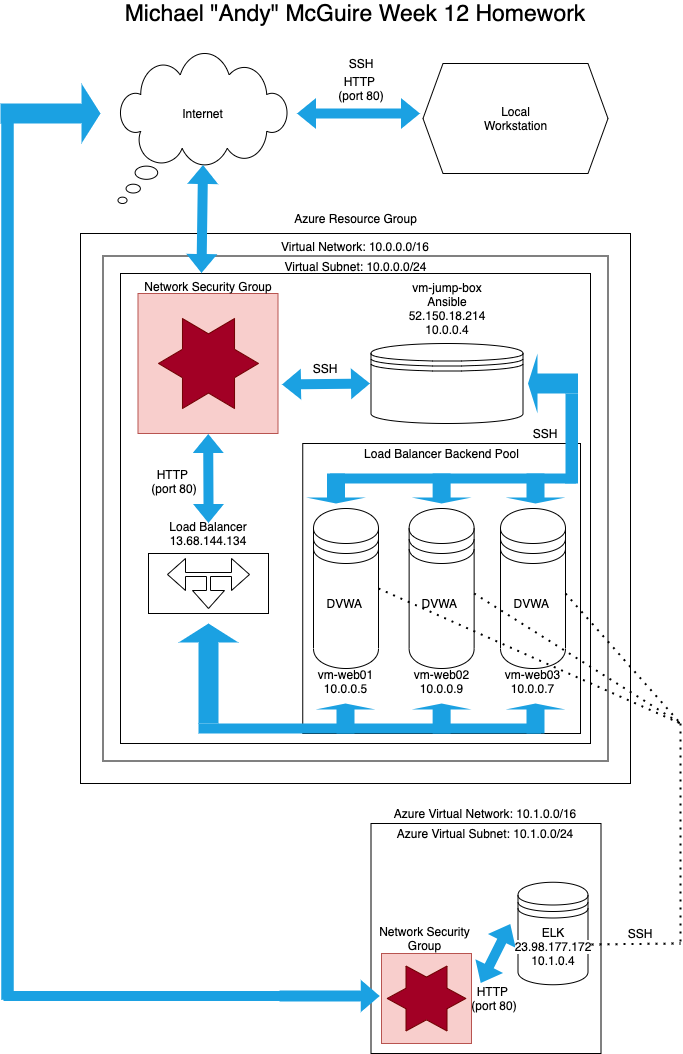

The diagram above was exported from draw.io. Its source (the exported page's mxGraphModel, read from the mxfile embedded in the PNG):
<mxGraphModel dx="626" dy="794" grid="1" gridSize="10" guides="1" tooltips="1" connect="1" arrows="1" fold="1" page="1" pageScale="1" pageWidth="850" pageHeight="1100" math="0" shadow="0">
  <root>
    <mxCell id="0" />
    <mxCell id="1" parent="0" />
    <mxCell id="mGBAF2BcCmax8eMBjTyQ-1" value="" style="whiteSpace=wrap;html=1;aspect=fixed;" parent="1" vertex="1">
      <mxGeometry x="160" y="260" width="550" height="550" as="geometry" />
    </mxCell>
    <mxCell id="mGBAF2BcCmax8eMBjTyQ-2" value="Azure Resource Group" style="text;html=1;strokeColor=none;fillColor=none;align=center;verticalAlign=middle;whiteSpace=wrap;rounded=0;" parent="1" vertex="1">
      <mxGeometry x="297.5" y="230" width="275" height="30" as="geometry" />
    </mxCell>
    <mxCell id="mGBAF2BcCmax8eMBjTyQ-4" value="" style="whiteSpace=wrap;html=1;aspect=fixed;" parent="1" vertex="1">
      <mxGeometry x="182.5" y="282.5" width="505" height="505" as="geometry" />
    </mxCell>
    <mxCell id="mGBAF2BcCmax8eMBjTyQ-6" value="Virtual Network: 10.0.0.0/16" style="text;html=1;strokeColor=none;fillColor=none;align=center;verticalAlign=middle;whiteSpace=wrap;rounded=0;" parent="1" vertex="1">
      <mxGeometry x="295" y="262.5" width="280" height="20" as="geometry" />
    </mxCell>
    <mxCell id="mGBAF2BcCmax8eMBjTyQ-7" value="" style="rounded=0;whiteSpace=wrap;html=1;" parent="1" vertex="1">
      <mxGeometry x="200" y="300" width="470" height="470" as="geometry" />
    </mxCell>
    <mxCell id="mGBAF2BcCmax8eMBjTyQ-8" value="Virtual Subnet: 10.0.0.0/24" style="text;html=1;strokeColor=none;fillColor=none;align=center;verticalAlign=middle;whiteSpace=wrap;rounded=0;" parent="1" vertex="1">
      <mxGeometry x="327.75" y="282.5" width="214.5" height="20" as="geometry" />
    </mxCell>
    <mxCell id="mGBAF2BcCmax8eMBjTyQ-9" value="" style="whiteSpace=wrap;html=1;aspect=fixed;fillColor=#f8cecc;strokeColor=#b85450;" parent="1" vertex="1">
      <mxGeometry x="217.5" y="320" width="140" height="140" as="geometry" />
    </mxCell>
    <mxCell id="mGBAF2BcCmax8eMBjTyQ-10" value="Network Security Group" style="text;html=1;strokeColor=none;fillColor=none;align=center;verticalAlign=middle;whiteSpace=wrap;rounded=0;" parent="1" vertex="1">
      <mxGeometry x="207.5" y="302.5" width="160" height="20" as="geometry" />
    </mxCell>
    <mxCell id="mGBAF2BcCmax8eMBjTyQ-11" value="" style="verticalLabelPosition=bottom;verticalAlign=top;html=1;shape=mxgraph.basic.6_point_star;fillColor=#a20025;strokeColor=#6F0000;fontColor=#ffffff;" parent="1" vertex="1">
      <mxGeometry x="238" y="345" width="100" height="90" as="geometry" />
    </mxCell>
    <mxCell id="mGBAF2BcCmax8eMBjTyQ-12" value="" style="verticalLabelPosition=bottom;verticalAlign=top;html=1;shape=mxgraph.basic.rect;fillColor2=none;strokeWidth=1;size=20;indent=5;" parent="1" vertex="1">
      <mxGeometry x="228" y="580" width="120" height="60" as="geometry" />
    </mxCell>
    <mxCell id="mGBAF2BcCmax8eMBjTyQ-13" value="Load Balancer&lt;br&gt;13.68.144.134" style="text;html=1;strokeColor=none;fillColor=none;align=center;verticalAlign=middle;whiteSpace=wrap;rounded=0;" parent="1" vertex="1">
      <mxGeometry x="227" y="550" width="122" height="20" as="geometry" />
    </mxCell>
    <mxCell id="mGBAF2BcCmax8eMBjTyQ-14" value="" style="html=1;shadow=0;dashed=0;align=center;verticalAlign=middle;shape=mxgraph.arrows2.triadArrow;dy=14;dx=18;arrowHead=32;rotation=-180;" parent="1" vertex="1">
      <mxGeometry x="247" y="585" width="82" height="50" as="geometry" />
    </mxCell>
    <mxCell id="mGBAF2BcCmax8eMBjTyQ-15" value="" style="rounded=0;whiteSpace=wrap;html=1;" parent="1" vertex="1">
      <mxGeometry x="382.25" y="470" width="277.75" height="290" as="geometry" />
    </mxCell>
    <mxCell id="mGBAF2BcCmax8eMBjTyQ-16" value="Load Balancer Backend Pool" style="text;html=1;strokeColor=none;fillColor=none;align=center;verticalAlign=middle;whiteSpace=wrap;rounded=0;" parent="1" vertex="1">
      <mxGeometry x="439.75" y="470" width="162.75" height="20" as="geometry" />
    </mxCell>
    <mxCell id="mGBAF2BcCmax8eMBjTyQ-17" value="" style="shape=datastore;whiteSpace=wrap;html=1;" parent="1" vertex="1">
      <mxGeometry x="393" y="535" width="65" height="160" as="geometry" />
    </mxCell>
    <mxCell id="mGBAF2BcCmax8eMBjTyQ-18" value="" style="shape=datastore;whiteSpace=wrap;html=1;" parent="1" vertex="1">
      <mxGeometry x="488.63" y="535" width="65" height="160" as="geometry" />
    </mxCell>
    <mxCell id="mGBAF2BcCmax8eMBjTyQ-19" value="" style="shape=datastore;whiteSpace=wrap;html=1;" parent="1" vertex="1">
      <mxGeometry x="580" y="535" width="65" height="160" as="geometry" />
    </mxCell>
    <mxCell id="mGBAF2BcCmax8eMBjTyQ-20" value="vm-web01&lt;br&gt;10.0.0.5" style="text;html=1;strokeColor=none;fillColor=none;align=center;verticalAlign=middle;whiteSpace=wrap;rounded=0;" parent="1" vertex="1">
      <mxGeometry x="383" y="695" width="85" height="25" as="geometry" />
    </mxCell>
    <mxCell id="mGBAF2BcCmax8eMBjTyQ-21" value="vm-web02&lt;br&gt;10.0.0.9" style="text;html=1;strokeColor=none;fillColor=none;align=center;verticalAlign=middle;whiteSpace=wrap;rounded=0;" parent="1" vertex="1">
      <mxGeometry x="478.63" y="695" width="85" height="25" as="geometry" />
    </mxCell>
    <mxCell id="mGBAF2BcCmax8eMBjTyQ-22" value="vm-web03&lt;br&gt;10.0.0.7" style="text;html=1;strokeColor=none;fillColor=none;align=center;verticalAlign=middle;whiteSpace=wrap;rounded=0;" parent="1" vertex="1">
      <mxGeometry x="570" y="695" width="85" height="25" as="geometry" />
    </mxCell>
    <mxCell id="mGBAF2BcCmax8eMBjTyQ-24" value="" style="shape=datastore;whiteSpace=wrap;html=1;" parent="1" vertex="1">
      <mxGeometry x="450.5" y="370" width="152" height="80" as="geometry" />
    </mxCell>
    <mxCell id="mGBAF2BcCmax8eMBjTyQ-25" value="vm-jump-box&lt;br&gt;Ansible&lt;br&gt;52.150.18.214&lt;br&gt;10.0.0.4" style="text;html=1;strokeColor=none;fillColor=none;align=center;verticalAlign=middle;whiteSpace=wrap;rounded=0;" parent="1" vertex="1">
      <mxGeometry x="442.5" y="300" width="168" height="70" as="geometry" />
    </mxCell>
    <mxCell id="mGBAF2BcCmax8eMBjTyQ-26" value="" style="whiteSpace=wrap;html=1;shape=mxgraph.basic.cloud_callout" parent="1" vertex="1">
      <mxGeometry x="197.5" y="80" width="170" height="150" as="geometry" />
    </mxCell>
    <mxCell id="mGBAF2BcCmax8eMBjTyQ-30" value="" style="shape=hexagon;perimeter=hexagonPerimeter2;whiteSpace=wrap;html=1;fixedSize=1;" parent="1" vertex="1">
      <mxGeometry x="502.5" y="90" width="185" height="110" as="geometry" />
    </mxCell>
    <mxCell id="mGBAF2BcCmax8eMBjTyQ-31" value="Local Workstation" style="text;html=1;strokeColor=none;fillColor=none;align=center;verticalAlign=middle;whiteSpace=wrap;rounded=0;" parent="1" vertex="1">
      <mxGeometry x="547.5" y="122.5" width="95" height="45" as="geometry" />
    </mxCell>
    <mxCell id="mGBAF2BcCmax8eMBjTyQ-32" value="Internet" style="text;html=1;strokeColor=none;fillColor=none;align=center;verticalAlign=middle;whiteSpace=wrap;rounded=0;" parent="1" vertex="1">
      <mxGeometry x="244" y="120" width="77" height="40" as="geometry" />
    </mxCell>
    <mxCell id="mGBAF2BcCmax8eMBjTyQ-33" value="DVWA&amp;nbsp;" style="text;html=1;strokeColor=none;fillColor=none;align=center;verticalAlign=middle;whiteSpace=wrap;rounded=0;" parent="1" vertex="1">
      <mxGeometry x="405.5" y="620" width="40" height="20" as="geometry" />
    </mxCell>
    <mxCell id="mGBAF2BcCmax8eMBjTyQ-34" value="DVWA&amp;nbsp;" style="text;html=1;strokeColor=none;fillColor=none;align=center;verticalAlign=middle;whiteSpace=wrap;rounded=0;" parent="1" vertex="1">
      <mxGeometry x="501.13" y="620" width="40" height="20" as="geometry" />
    </mxCell>
    <mxCell id="mGBAF2BcCmax8eMBjTyQ-35" value="DVWA&amp;nbsp;" style="text;html=1;strokeColor=none;fillColor=none;align=center;verticalAlign=middle;whiteSpace=wrap;rounded=0;" parent="1" vertex="1">
      <mxGeometry x="592.5" y="620" width="40" height="20" as="geometry" />
    </mxCell>
    <mxCell id="mGBAF2BcCmax8eMBjTyQ-39" value="" style="shape=flexArrow;endArrow=classic;startArrow=classic;html=1;entryX=0.5;entryY=0.74;entryDx=0;entryDy=0;entryPerimeter=0;exitX=0.459;exitY=-0.125;exitDx=0;exitDy=0;exitPerimeter=0;fillColor=#1ba1e2;strokeColor=none;" parent="1" source="mGBAF2BcCmax8eMBjTyQ-10" target="mGBAF2BcCmax8eMBjTyQ-26" edge="1">
      <mxGeometry width="100" height="100" relative="1" as="geometry">
        <mxPoint x="190" y="302.5" as="sourcePoint" />
        <mxPoint x="290" y="202.5" as="targetPoint" />
      </mxGeometry>
    </mxCell>
    <mxCell id="mGBAF2BcCmax8eMBjTyQ-41" value="" style="shape=flexArrow;endArrow=classic;startArrow=classic;html=1;fillColor=#1ba1e2;strokeColor=none;" parent="1" edge="1">
      <mxGeometry width="100" height="100" relative="1" as="geometry">
        <mxPoint x="376" y="140" as="sourcePoint" />
        <mxPoint x="500" y="140" as="targetPoint" />
      </mxGeometry>
    </mxCell>
    <mxCell id="mGBAF2BcCmax8eMBjTyQ-42" value="" style="shape=flexArrow;endArrow=classic;startArrow=classic;html=1;exitX=1.025;exitY=0.65;exitDx=0;exitDy=0;exitPerimeter=0;fillColor=#1ba1e2;strokeColor=none;" parent="1" source="mGBAF2BcCmax8eMBjTyQ-9" edge="1">
      <mxGeometry width="100" height="100" relative="1" as="geometry">
        <mxPoint x="350" y="470" as="sourcePoint" />
        <mxPoint x="450" y="410" as="targetPoint" />
      </mxGeometry>
    </mxCell>
    <mxCell id="mGBAF2BcCmax8eMBjTyQ-43" value="" style="shape=flexArrow;endArrow=classic;startArrow=classic;html=1;exitX=0.5;exitY=0;exitDx=0;exitDy=0;fillColor=#1ba1e2;strokeColor=none;" parent="1" source="mGBAF2BcCmax8eMBjTyQ-13" target="mGBAF2BcCmax8eMBjTyQ-9" edge="1">
      <mxGeometry width="100" height="100" relative="1" as="geometry">
        <mxPoint x="244" y="501" as="sourcePoint" />
        <mxPoint x="333" y="500" as="targetPoint" />
      </mxGeometry>
    </mxCell>
    <mxCell id="mGBAF2BcCmax8eMBjTyQ-47" value="" style="shape=singleArrow;direction=south;whiteSpace=wrap;html=1;rotation=-180;fillColor=#1ba1e2;fontColor=#ffffff;arrowWidth=0.3333333333333333;arrowSize=0.19;strokeColor=none;" parent="1" vertex="1">
      <mxGeometry x="258" y="650" width="60" height="100" as="geometry" />
    </mxCell>
    <mxCell id="mGBAF2BcCmax8eMBjTyQ-48" value="" style="rounded=0;whiteSpace=wrap;html=1;fillColor=#1ba1e2;fontColor=#ffffff;strokeColor=none;" parent="1" vertex="1">
      <mxGeometry x="278" y="750" width="342" height="10" as="geometry" />
    </mxCell>
    <mxCell id="mGBAF2BcCmax8eMBjTyQ-49" value="" style="shape=singleArrow;direction=north;whiteSpace=wrap;html=1;fillColor=#1ba1e2;fontColor=#ffffff;strokeColor=none;" parent="1" vertex="1">
      <mxGeometry x="395" y="730" width="60" height="30" as="geometry" />
    </mxCell>
    <mxCell id="mGBAF2BcCmax8eMBjTyQ-50" value="" style="shape=singleArrow;direction=north;whiteSpace=wrap;html=1;fillColor=#1ba1e2;fontColor=#ffffff;strokeColor=none;" parent="1" vertex="1">
      <mxGeometry x="491.13" y="730" width="60" height="30" as="geometry" />
    </mxCell>
    <mxCell id="mGBAF2BcCmax8eMBjTyQ-51" value="" style="shape=singleArrow;direction=north;whiteSpace=wrap;html=1;fillColor=#1ba1e2;fontColor=#ffffff;strokeColor=none;" parent="1" vertex="1">
      <mxGeometry x="585" y="730" width="60" height="30" as="geometry" />
    </mxCell>
    <mxCell id="mGBAF2BcCmax8eMBjTyQ-52" value="" style="shape=singleArrow;direction=south;whiteSpace=wrap;html=1;rotation=90;fillColor=#1ba1e2;fontColor=#ffffff;arrowWidth=0.3333333333333333;arrowSize=0.19;strokeColor=none;" parent="1" vertex="1">
      <mxGeometry x="602.5" y="385" width="60" height="50" as="geometry" />
    </mxCell>
    <mxCell id="mGBAF2BcCmax8eMBjTyQ-53" value="" style="rounded=0;whiteSpace=wrap;html=1;fillColor=#1ba1e2;fontColor=#ffffff;strokeColor=none;" parent="1" vertex="1">
      <mxGeometry x="645" y="420" width="12.5" height="90" as="geometry" />
    </mxCell>
    <mxCell id="mGBAF2BcCmax8eMBjTyQ-54" value="" style="rounded=0;whiteSpace=wrap;html=1;fillColor=#1ba1e2;fontColor=#ffffff;strokeColor=none;" parent="1" vertex="1">
      <mxGeometry x="410" y="500" width="245" height="10" as="geometry" />
    </mxCell>
    <mxCell id="mGBAF2BcCmax8eMBjTyQ-55" value="" style="shape=singleArrow;direction=north;whiteSpace=wrap;html=1;fillColor=#1ba1e2;fontColor=#ffffff;strokeColor=none;rotation=-180;" parent="1" vertex="1">
      <mxGeometry x="385.5" y="500" width="60" height="30" as="geometry" />
    </mxCell>
    <mxCell id="mGBAF2BcCmax8eMBjTyQ-57" value="" style="shape=singleArrow;direction=north;whiteSpace=wrap;html=1;fillColor=#1ba1e2;fontColor=#ffffff;strokeColor=none;rotation=-180;" parent="1" vertex="1">
      <mxGeometry x="491.13" y="500" width="60" height="30" as="geometry" />
    </mxCell>
    <mxCell id="mGBAF2BcCmax8eMBjTyQ-59" value="" style="shape=singleArrow;direction=north;whiteSpace=wrap;html=1;fillColor=#1ba1e2;fontColor=#ffffff;strokeColor=none;rotation=-180;" parent="1" vertex="1">
      <mxGeometry x="585" y="500" width="60" height="30" as="geometry" />
    </mxCell>
    <mxCell id="mGBAF2BcCmax8eMBjTyQ-60" value="SSH" style="text;html=1;strokeColor=none;fillColor=none;align=center;verticalAlign=middle;whiteSpace=wrap;rounded=0;" parent="1" vertex="1">
      <mxGeometry x="385" y="385" width="40" height="20" as="geometry" />
    </mxCell>
    <mxCell id="mGBAF2BcCmax8eMBjTyQ-61" value="HTTP &lt;br&gt;(port 80)" style="text;html=1;strokeColor=none;fillColor=none;align=center;verticalAlign=middle;whiteSpace=wrap;rounded=0;" parent="1" vertex="1">
      <mxGeometry x="207.5" y="500" width="92" height="15" as="geometry" />
    </mxCell>
    <mxCell id="mGBAF2BcCmax8eMBjTyQ-62" value="SSH" style="text;html=1;strokeColor=none;fillColor=none;align=center;verticalAlign=middle;whiteSpace=wrap;rounded=0;" parent="1" vertex="1">
      <mxGeometry x="605" y="450" width="40" height="20" as="geometry" />
    </mxCell>
    <mxCell id="mGBAF2BcCmax8eMBjTyQ-63" value="SSH" style="text;html=1;strokeColor=none;fillColor=none;align=center;verticalAlign=middle;whiteSpace=wrap;rounded=0;" parent="1" vertex="1">
      <mxGeometry x="421" y="80" width="40" height="20" as="geometry" />
    </mxCell>
    <mxCell id="mGBAF2BcCmax8eMBjTyQ-64" value="HTTP &lt;br&gt;(port 80)" style="text;html=1;strokeColor=none;fillColor=none;align=center;verticalAlign=middle;whiteSpace=wrap;rounded=0;" parent="1" vertex="1">
      <mxGeometry x="395" y="107.5" width="92" height="15" as="geometry" />
    </mxCell>
    <mxCell id="mGBAF2BcCmax8eMBjTyQ-65" value="&lt;font style=&quot;font-size: 23px&quot;&gt;Michael &quot;Andy&quot; McGuire Week 12 Homework&lt;/font&gt;" style="text;html=1;strokeColor=none;fillColor=none;align=center;verticalAlign=middle;whiteSpace=wrap;rounded=0;" parent="1" vertex="1">
      <mxGeometry x="195.25" y="30" width="479.5" height="20" as="geometry" />
    </mxCell>
    <mxCell id="iAUECbu4pBgCunsUJVJ9-1" value="" style="whiteSpace=wrap;html=1;aspect=fixed;" vertex="1" parent="1">
      <mxGeometry x="450.5" y="850" width="230" height="230" as="geometry" />
    </mxCell>
    <mxCell id="iAUECbu4pBgCunsUJVJ9-2" value="Azure Virtual Network: 10.1.0.0/16" style="text;html=1;strokeColor=none;fillColor=none;align=center;verticalAlign=middle;whiteSpace=wrap;rounded=0;" vertex="1" parent="1">
      <mxGeometry x="450" y="830" width="230" height="20" as="geometry" />
    </mxCell>
    <mxCell id="iAUECbu4pBgCunsUJVJ9-3" value="Azure Virtual Subnet: 10.1.0.0/24" style="text;html=1;strokeColor=none;fillColor=none;align=center;verticalAlign=middle;whiteSpace=wrap;rounded=0;" vertex="1" parent="1">
      <mxGeometry x="450" y="850" width="230" height="20" as="geometry" />
    </mxCell>
    <mxCell id="iAUECbu4pBgCunsUJVJ9-4" value="" style="whiteSpace=wrap;html=1;aspect=fixed;fillColor=#f8cecc;strokeColor=#b85450;" vertex="1" parent="1">
      <mxGeometry x="461" y="980" width="90" height="90" as="geometry" />
    </mxCell>
    <mxCell id="iAUECbu4pBgCunsUJVJ9-5" value="" style="verticalLabelPosition=bottom;verticalAlign=top;html=1;shape=mxgraph.basic.6_point_star;fillColor=#a20025;strokeColor=#6F0000;fontColor=#ffffff;" vertex="1" parent="1">
      <mxGeometry x="466.63" y="992.5" width="78.75" height="65" as="geometry" />
    </mxCell>
    <mxCell id="iAUECbu4pBgCunsUJVJ9-6" value="Network Security Group" style="text;html=1;strokeColor=none;fillColor=none;align=center;verticalAlign=middle;whiteSpace=wrap;rounded=0;" vertex="1" parent="1">
      <mxGeometry x="450" y="955" width="108.87" height="20" as="geometry" />
    </mxCell>
    <mxCell id="iAUECbu4pBgCunsUJVJ9-7" value="" style="shape=datastore;whiteSpace=wrap;html=1;" vertex="1" parent="1">
      <mxGeometry x="597.5" y="908.75" width="70" height="102.5" as="geometry" />
    </mxCell>
    <mxCell id="iAUECbu4pBgCunsUJVJ9-8" value="" style="shape=flexArrow;endArrow=classic;startArrow=classic;html=1;fillColor=#1ba1e2;strokeColor=none;" edge="1" parent="1">
      <mxGeometry width="100" height="100" relative="1" as="geometry">
        <mxPoint x="560" y="1010" as="sourcePoint" />
        <mxPoint x="590" y="950" as="targetPoint" />
      </mxGeometry>
    </mxCell>
    <mxCell id="iAUECbu4pBgCunsUJVJ9-10" value="HTTP &lt;br&gt;(port 80)" style="text;html=1;strokeColor=none;fillColor=none;align=center;verticalAlign=middle;whiteSpace=wrap;rounded=0;" vertex="1" parent="1">
      <mxGeometry x="528" y="1017.5" width="92" height="15" as="geometry" />
    </mxCell>
    <mxCell id="iAUECbu4pBgCunsUJVJ9-11" value="&lt;font style=&quot;font-size: 12px&quot;&gt;ELK&lt;br&gt;&lt;span style=&quot;font-family: &amp;#34;az_ea_font&amp;#34; , &amp;#34;segoe ui&amp;#34; , &amp;#34;az_font&amp;#34; , , , , &amp;#34;roboto&amp;#34; , &amp;#34;oxygen&amp;#34; , &amp;#34;ubuntu&amp;#34; , &amp;#34;cantarell&amp;#34; , &amp;#34;open sans&amp;#34; , &amp;#34;helvetica neue&amp;#34; , sans-serif ; background-color: rgb(255 , 255 , 255)&quot;&gt;23.98.177.172&lt;br&gt;&lt;/span&gt;10.1.0.4&lt;/font&gt;" style="text;html=1;strokeColor=none;fillColor=none;align=center;verticalAlign=middle;whiteSpace=wrap;rounded=0;" vertex="1" parent="1">
      <mxGeometry x="587.75" y="952.5" width="89.5" height="40" as="geometry" />
    </mxCell>
    <mxCell id="iAUECbu4pBgCunsUJVJ9-12" value="" style="shape=singleArrow;direction=south;whiteSpace=wrap;html=1;rotation=-90;fillColor=#1ba1e2;fontColor=#ffffff;arrowWidth=0.3333333333333333;arrowSize=0.19;strokeColor=none;" vertex="1" parent="1">
      <mxGeometry x="100" y="90" width="60" height="100" as="geometry" />
    </mxCell>
    <mxCell id="iAUECbu4pBgCunsUJVJ9-13" value="" style="rounded=0;whiteSpace=wrap;html=1;fillColor=#1ba1e2;fontColor=#ffffff;strokeColor=none;rotation=-90;" vertex="1" parent="1">
      <mxGeometry x="-353.5" y="579.5" width="881" height="12.5" as="geometry" />
    </mxCell>
    <mxCell id="iAUECbu4pBgCunsUJVJ9-15" value="" style="rounded=0;whiteSpace=wrap;html=1;fillColor=#1ba1e2;fontColor=#ffffff;strokeColor=none;" vertex="1" parent="1">
      <mxGeometry x="83" y="1017.5" width="342" height="10" as="geometry" />
    </mxCell>
    <mxCell id="iAUECbu4pBgCunsUJVJ9-16" value="" style="shape=singleArrow;direction=south;whiteSpace=wrap;html=1;rotation=-90;fillColor=#1ba1e2;fontColor=#ffffff;arrowWidth=0.3333333333333333;arrowSize=0.19;strokeColor=none;" vertex="1" parent="1">
      <mxGeometry x="393" y="972.5" width="32.5" height="100" as="geometry" />
    </mxCell>
    <mxCell id="iAUECbu4pBgCunsUJVJ9-20" value="" style="endArrow=none;dashed=1;html=1;dashPattern=1 3;strokeWidth=2;exitX=1;exitY=0.5;exitDx=0;exitDy=0;" edge="1" parent="1" source="mGBAF2BcCmax8eMBjTyQ-17">
      <mxGeometry width="50" height="50" relative="1" as="geometry">
        <mxPoint x="451.13" y="685" as="sourcePoint" />
        <mxPoint x="760" y="750" as="targetPoint" />
      </mxGeometry>
    </mxCell>
    <mxCell id="iAUECbu4pBgCunsUJVJ9-21" value="" style="endArrow=none;dashed=1;html=1;dashPattern=1 3;strokeWidth=2;exitX=1;exitY=0.5;exitDx=0;exitDy=0;" edge="1" parent="1">
      <mxGeometry width="50" height="50" relative="1" as="geometry">
        <mxPoint x="553.63" y="620" as="sourcePoint" />
        <mxPoint x="760" y="750" as="targetPoint" />
      </mxGeometry>
    </mxCell>
    <mxCell id="iAUECbu4pBgCunsUJVJ9-22" value="" style="endArrow=none;dashed=1;html=1;dashPattern=1 3;strokeWidth=2;exitX=1;exitY=0.5;exitDx=0;exitDy=0;" edge="1" parent="1">
      <mxGeometry width="50" height="50" relative="1" as="geometry">
        <mxPoint x="645.0000000000001" y="620" as="sourcePoint" />
        <mxPoint x="760" y="750" as="targetPoint" />
      </mxGeometry>
    </mxCell>
    <mxCell id="iAUECbu4pBgCunsUJVJ9-23" value="" style="endArrow=none;dashed=1;html=1;dashPattern=1 3;strokeWidth=2;" edge="1" parent="1">
      <mxGeometry width="50" height="50" relative="1" as="geometry">
        <mxPoint x="760" y="750" as="sourcePoint" />
        <mxPoint x="760" y="970" as="targetPoint" />
      </mxGeometry>
    </mxCell>
    <mxCell id="iAUECbu4pBgCunsUJVJ9-24" value="" style="endArrow=none;dashed=1;html=1;dashPattern=1 3;strokeWidth=2;exitX=1.05;exitY=0.607;exitDx=0;exitDy=0;exitPerimeter=0;" edge="1" parent="1" source="iAUECbu4pBgCunsUJVJ9-7">
      <mxGeometry width="50" height="50" relative="1" as="geometry">
        <mxPoint x="770" y="760" as="sourcePoint" />
        <mxPoint x="760" y="970" as="targetPoint" />
      </mxGeometry>
    </mxCell>
    <mxCell id="iAUECbu4pBgCunsUJVJ9-25" value="SSH" style="text;html=1;strokeColor=none;fillColor=none;align=center;verticalAlign=middle;whiteSpace=wrap;rounded=0;" vertex="1" parent="1">
      <mxGeometry x="700" y="950" width="40" height="20" as="geometry" />
    </mxCell>
  </root>
</mxGraphModel>